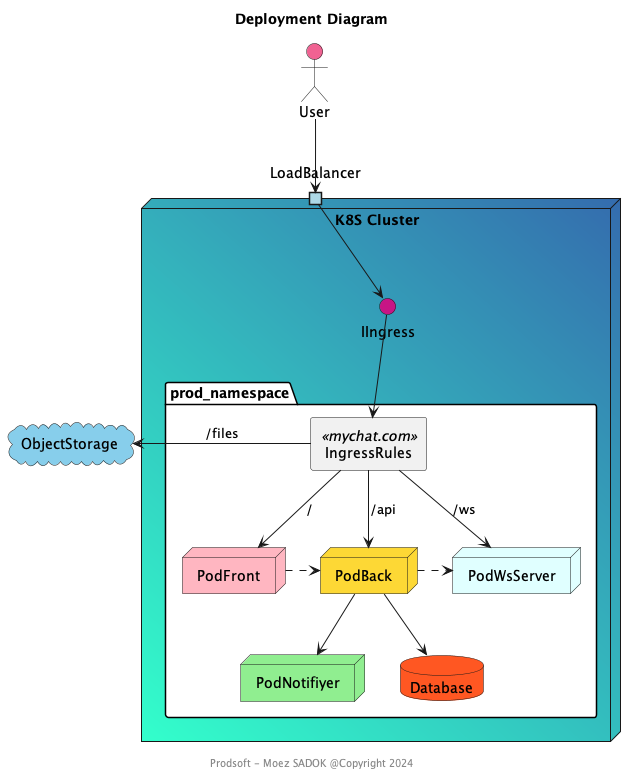

The diagram above was rendered by PlantUML. Its source (embedded in the PNG):
@startuml

title Deployment Diagram 
footer Prodsoft - Moez SADOK @Copyright 2024

actor User #F06292

node "K8S Cluster" #33FFCC\356CAE {
    interface IIngress  #MediumVioletRed
    portin LoadBalancer  #LightBlue

    package "prod_namespace" #White{
        node PodFront #LightPink
        node PodBack #FDD835
        node PodWsServer #LightCyan
        node PodNotifiyer #LightGreen
        database Database #FF5722
        agent "IngressRules" as Ingress << mychat.com >>

        PodFront -.right.> PodBack
        PodBack -.right.> PodWsServer
        PodBack -down-> Database
        Ingress -down-> PodFront : /
        Ingress -down-> PodBack : /api
        Ingress -down-> PodWsServer : /ws
        PodBack -down-> PodNotifiyer
    }
}

cloud ObjectStorage #SkyBlue
LoadBalancer -down-> IIngress
IIngress -down-> Ingress
User -down-> LoadBalancer
Ingress -left-> ObjectStorage : /files


' package "staging_namespace"{
    '     node PodFrontStaging
    '     node PodBackStaging
    '     database Database
    '     ' replace docker compose
    '     component IngressStaging

    '     PodFrontStaging -.left.> PodBackStaging
    '     PodBackStaging -down-> Database
    '     IngressStaging -down-> PodFrontStaging
    '     IngressStaging -down-> PodBackStaging
    '
' }

' cloud ObjectStorageStaging #SkyBlue
' Ingress -down-> IngressStaging
' IngressStaging -right-> ObjectStorageStaging

@enduml